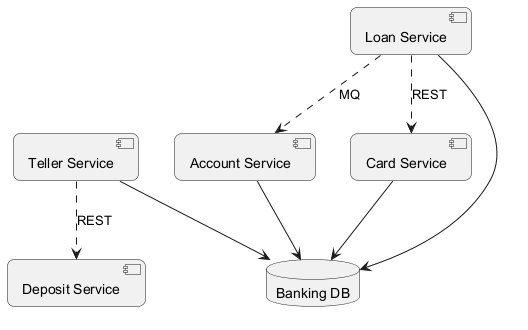

The diagram above was rendered by PlantUML. Its source (embedded in the PNG):
@startuml
skinparam backgroundColor #FFFFFF
skinparam roundCorner 15
component "Deposit Service" as C_DepositService
component "Account Service" as C_AccountService
component "Teller Service" as C_TellerService
component "Loan Service" as C_LoanService
component "Card Service" as C_CardService
database "Banking DB" as DB_banking
C_AccountService --> DB_banking
C_TellerService --> DB_banking
C_LoanService --> DB_banking
C_CardService --> DB_banking
C_TellerService ..> C_DepositService : REST
C_LoanService ..> C_CardService : REST
C_LoanService ..> C_AccountService : MQ
@enduml